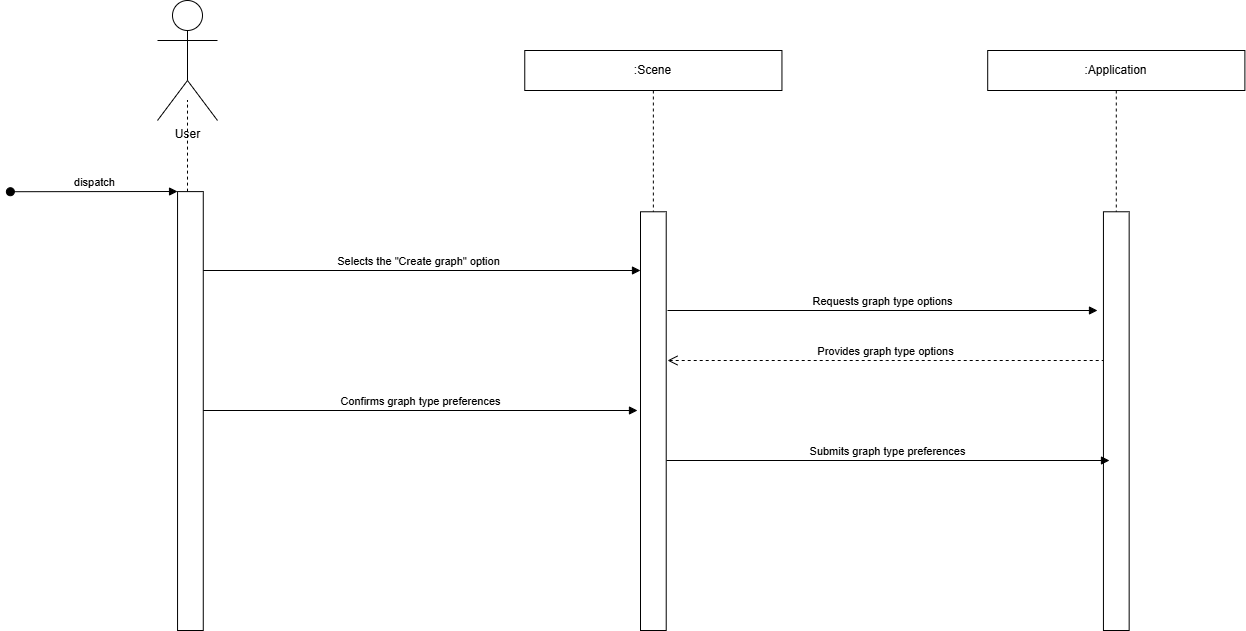

The diagram above was exported from draw.io. Its source (the exported page's mxGraphModel, read from the mxfile embedded in the PNG):
<mxGraphModel dx="1426" dy="751" grid="1" gridSize="10" guides="1" tooltips="1" connect="1" arrows="1" fold="1" page="1" pageScale="1" pageWidth="827" pageHeight="1169" math="0" shadow="0">
  <root>
    <mxCell id="0" />
    <mxCell id="1" parent="0" />
    <mxCell id="XIvg-embNKSHgd6YTmEp-1" edge="1" parent="1" source="XIvg-embNKSHgd6YTmEp-35" style="endArrow=none;dashed=1;html=1;rounded=0;" value="">
      <mxGeometry height="50" relative="1" width="50" as="geometry">
        <mxPoint x="632.9103214890017" y="2500.8714739229026" as="sourcePoint" />
        <mxPoint x="630" y="189.51999999999998" as="targetPoint" />
      </mxGeometry>
    </mxCell>
    <mxCell id="XIvg-embNKSHgd6YTmEp-2" edge="1" parent="1" style="html=1;verticalAlign=bottom;endArrow=block;elbow=horizontal;rounded=0;exitX=0.776;exitY=0.064;exitDx=0;exitDy=0;exitPerimeter=0;" value="Selects the &quot;Create graph&quot; option">
      <mxGeometry relative="1" x="-0.0022" as="geometry">
        <mxPoint as="offset" />
        <mxPoint x="640.0087199999998" y="359.99895999999995" as="sourcePoint" />
        <mxPoint x="1083" y="359.99895999999995" as="targetPoint" />
      </mxGeometry>
    </mxCell>
    <mxCell id="XIvg-embNKSHgd6YTmEp-3" edge="1" parent="1" style="html=1;verticalAlign=bottom;startArrow=oval;endArrow=block;startSize=8;edgeStyle=elbowEdgeStyle;elbow=vertical;curved=0;rounded=0;" value="dispatch">
      <mxGeometry relative="1" as="geometry">
        <mxPoint x="452.876040609137" y="281.21730158730156" as="sourcePoint" />
        <mxPoint x="620.0499999999998" y="281.22000000000014" as="targetPoint" />
      </mxGeometry>
    </mxCell>
    <mxCell id="XIvg-embNKSHgd6YTmEp-4" edge="1" parent="1" style="html=1;verticalAlign=bottom;endArrow=open;dashed=1;endSize=8;edgeStyle=elbowEdgeStyle;elbow=vertical;curved=0;rounded=0;" value="Provides graph type options">
      <mxGeometry relative="1" x="0.0018" as="geometry">
        <mxPoint as="offset" />
        <Array as="points">
          <mxPoint x="1328.6065651438241" y="450.00079365079375" />
        </Array>
        <mxPoint x="1547.2190862944162" y="450.00079365079375" as="sourcePoint" />
        <mxPoint x="1109.9999999999998" y="450.0007936507935" as="targetPoint" />
      </mxGeometry>
    </mxCell>
    <mxCell id="XIvg-embNKSHgd6YTmEp-7" parent="1" style="shape=umlActor;verticalLabelPosition=bottom;verticalAlign=top;html=1;outlineConnect=0;" value="User" vertex="1">
      <mxGeometry height="120" width="60" x="600" y="90" as="geometry" />
    </mxCell>
    <mxCell id="XIvg-embNKSHgd6YTmEp-37" edge="1" parent="1" style="html=1;verticalAlign=bottom;endArrow=block;elbow=horizontal;rounded=0;exitX=0.776;exitY=0.064;exitDx=0;exitDy=0;exitPerimeter=0;" value="Requests graph type options">
      <mxGeometry relative="1" as="geometry">
        <mxPoint x="1110" y="400" as="sourcePoint" />
        <mxPoint x="1540" y="400" as="targetPoint" />
      </mxGeometry>
    </mxCell>
    <mxCell id="XIvg-embNKSHgd6YTmEp-35" parent="1" style="html=1;points=[];perimeter=orthogonalPerimeter;outlineConnect=0;targetShapes=umlLifeline;portConstraint=eastwest;newEdgeStyle={&quot;edgeStyle&quot;:&quot;elbowEdgeStyle&quot;,&quot;elbow&quot;:&quot;vertical&quot;,&quot;curved&quot;:0,&quot;rounded&quot;:0};" value="" vertex="1">
      <mxGeometry height="438.89" width="25.72" x="620.05" y="281.11" as="geometry" />
    </mxCell>
    <mxCell id="XIvg-embNKSHgd6YTmEp-33" parent="1" style="shape=umlLifeline;perimeter=lifelinePerimeter;whiteSpace=wrap;html=1;container=0;dropTarget=0;collapsible=0;recursiveResize=0;outlineConnect=0;portConstraint=eastwest;newEdgeStyle={&quot;edgeStyle&quot;:&quot;elbowEdgeStyle&quot;,&quot;elbow&quot;:&quot;vertical&quot;,&quot;curved&quot;:0,&quot;rounded&quot;:0};" value=":Scene" vertex="1">
      <mxGeometry height="580" width="257.19" x="967.26" y="140" as="geometry" />
    </mxCell>
    <mxCell id="XIvg-embNKSHgd6YTmEp-34" parent="XIvg-embNKSHgd6YTmEp-33" style="html=1;points=[];perimeter=orthogonalPerimeter;outlineConnect=0;targetShapes=umlLifeline;portConstraint=eastwest;newEdgeStyle={&quot;edgeStyle&quot;:&quot;elbowEdgeStyle&quot;,&quot;elbow&quot;:&quot;vertical&quot;,&quot;curved&quot;:0,&quot;rounded&quot;:0};" value="" vertex="1">
      <mxGeometry height="418.73" width="25.72" x="115.74" y="161.27" as="geometry" />
    </mxCell>
    <mxCell id="XIvg-embNKSHgd6YTmEp-31" parent="1" style="shape=umlLifeline;perimeter=lifelinePerimeter;whiteSpace=wrap;html=1;container=0;dropTarget=0;collapsible=0;recursiveResize=0;outlineConnect=0;portConstraint=eastwest;newEdgeStyle={&quot;edgeStyle&quot;:&quot;elbowEdgeStyle&quot;,&quot;elbow&quot;:&quot;vertical&quot;,&quot;curved&quot;:0,&quot;rounded&quot;:0};" value=":Application" vertex="1">
      <mxGeometry height="580" width="257.19" x="1430.2" y="140" as="geometry" />
    </mxCell>
    <mxCell id="XIvg-embNKSHgd6YTmEp-32" parent="XIvg-embNKSHgd6YTmEp-31" style="html=1;points=[];perimeter=orthogonalPerimeter;outlineConnect=0;targetShapes=umlLifeline;portConstraint=eastwest;newEdgeStyle={&quot;edgeStyle&quot;:&quot;elbowEdgeStyle&quot;,&quot;elbow&quot;:&quot;vertical&quot;,&quot;curved&quot;:0,&quot;rounded&quot;:0};" value="" vertex="1">
      <mxGeometry height="418.73" width="25.72" x="115.74" y="161.27" as="geometry" />
    </mxCell>
    <mxCell id="yMz4hn_d0jzTgDAnoSTb-1" edge="1" parent="1" style="html=1;verticalAlign=bottom;endArrow=block;elbow=horizontal;rounded=0;exitX=0.776;exitY=0.064;exitDx=0;exitDy=0;exitPerimeter=0;" value="Confirms graph type preferences">
      <mxGeometry relative="1" x="-0.0011" as="geometry">
        <mxPoint as="offset" />
        <mxPoint x="645.7687199999998" y="499.99895999999995" as="sourcePoint" />
        <mxPoint x="1080" y="500" as="targetPoint" />
      </mxGeometry>
    </mxCell>
    <mxCell id="yMz4hn_d0jzTgDAnoSTb-2" edge="1" parent="1" style="html=1;verticalAlign=bottom;endArrow=block;elbow=horizontal;rounded=0;exitX=0.776;exitY=0.064;exitDx=0;exitDy=0;exitPerimeter=0;" value="Submits graph type preferences">
      <mxGeometry relative="1" x="-0.0011" as="geometry">
        <mxPoint as="offset" />
        <mxPoint x="1109" y="550" as="sourcePoint" />
        <mxPoint x="1551.9912800000002" y="550" as="targetPoint" />
      </mxGeometry>
    </mxCell>
  </root>
</mxGraphModel>